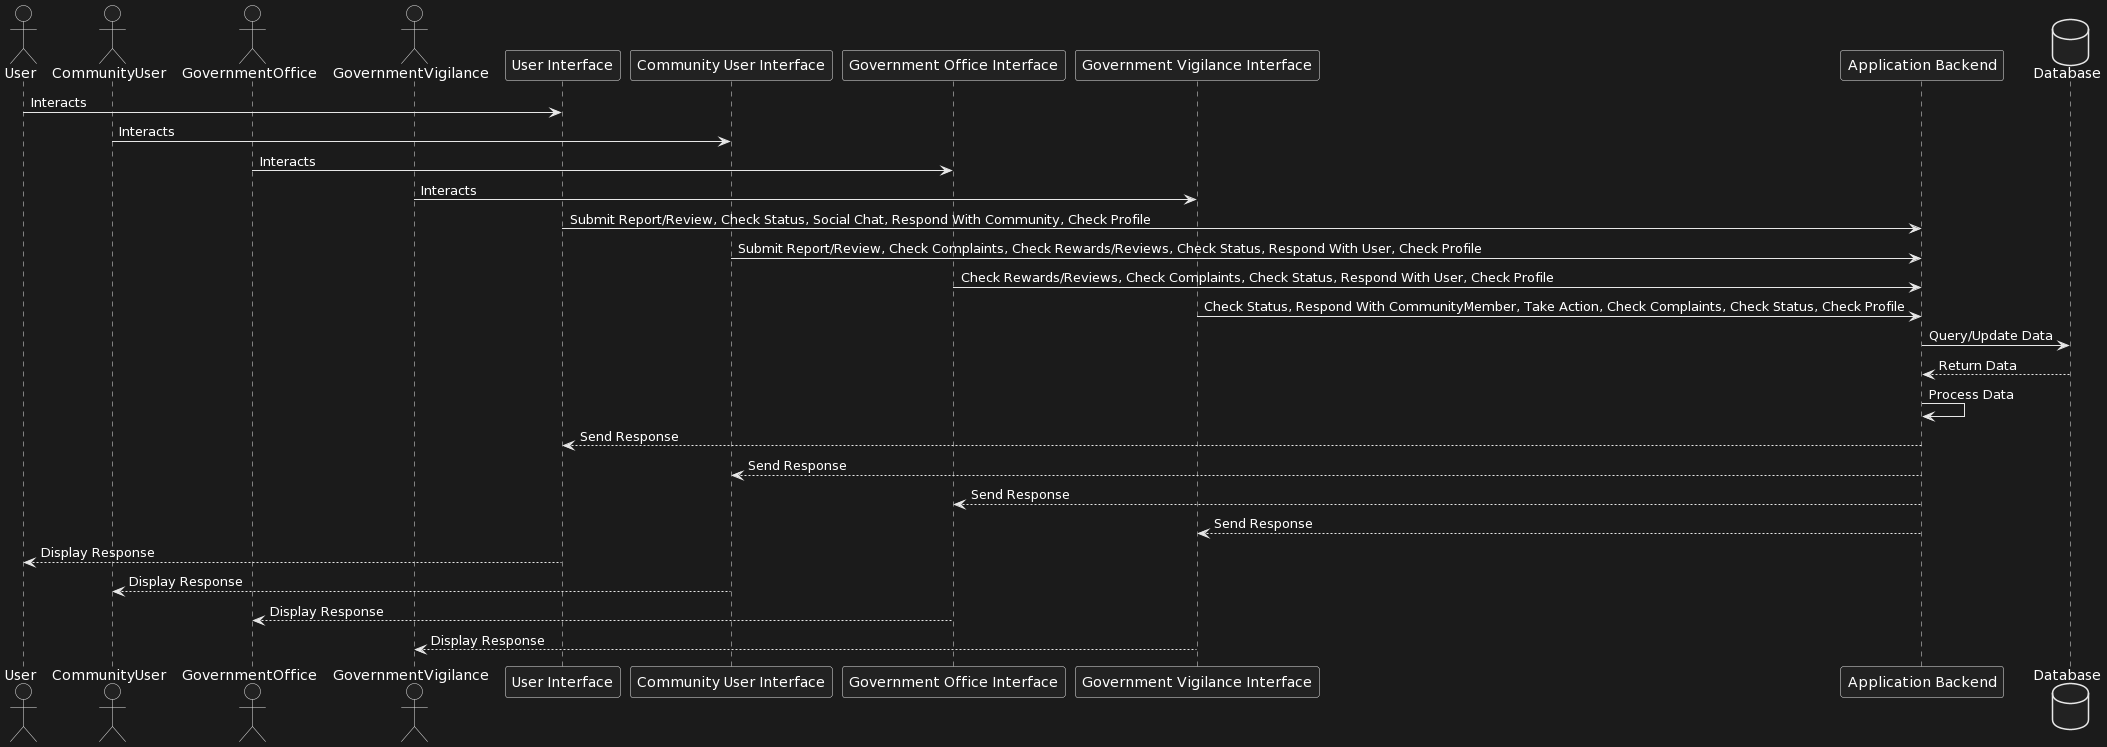

The diagram above was rendered by PlantUML. Its source (embedded in the PNG):
@startuml
actor User
actor CommunityUser
actor GovernmentOffice
actor GovernmentVigilance

participant "User Interface" as UserInterface
participant "Community User Interface" as CommunityUserInterface
participant "Government Office Interface" as GovOfficeInterface
participant "Government Vigilance Interface" as VigilanceInterface
participant "Application Backend" as Backend
database "Database" as Database

User -> UserInterface: Interacts
CommunityUser -> CommunityUserInterface: Interacts
GovernmentOffice -> GovOfficeInterface: Interacts
GovernmentVigilance -> VigilanceInterface: Interacts

UserInterface -> Backend: Submit Report/Review, Check Status, Social Chat, Respond With Community, Check Profile
CommunityUserInterface -> Backend: Submit Report/Review, Check Complaints, Check Rewards/Reviews, Check Status, Respond With User, Check Profile
GovOfficeInterface -> Backend: Check Rewards/Reviews, Check Complaints, Check Status, Respond With User, Check Profile
VigilanceInterface -> Backend: Check Status, Respond With CommunityMember, Take Action, Check Complaints, Check Status, Check Profile

Backend -> Database: Query/Update Data
Database --> Backend: Return Data

Backend -> Backend: Process Data

Backend --> UserInterface: Send Response
Backend --> CommunityUserInterface: Send Response
Backend --> GovOfficeInterface: Send Response
Backend --> VigilanceInterface: Send Response

UserInterface --> User: Display Response
CommunityUserInterface --> CommunityUser: Display Response
GovOfficeInterface --> GovernmentOffice: Display Response
VigilanceInterface --> GovernmentVigilance: Display Response
@enduml